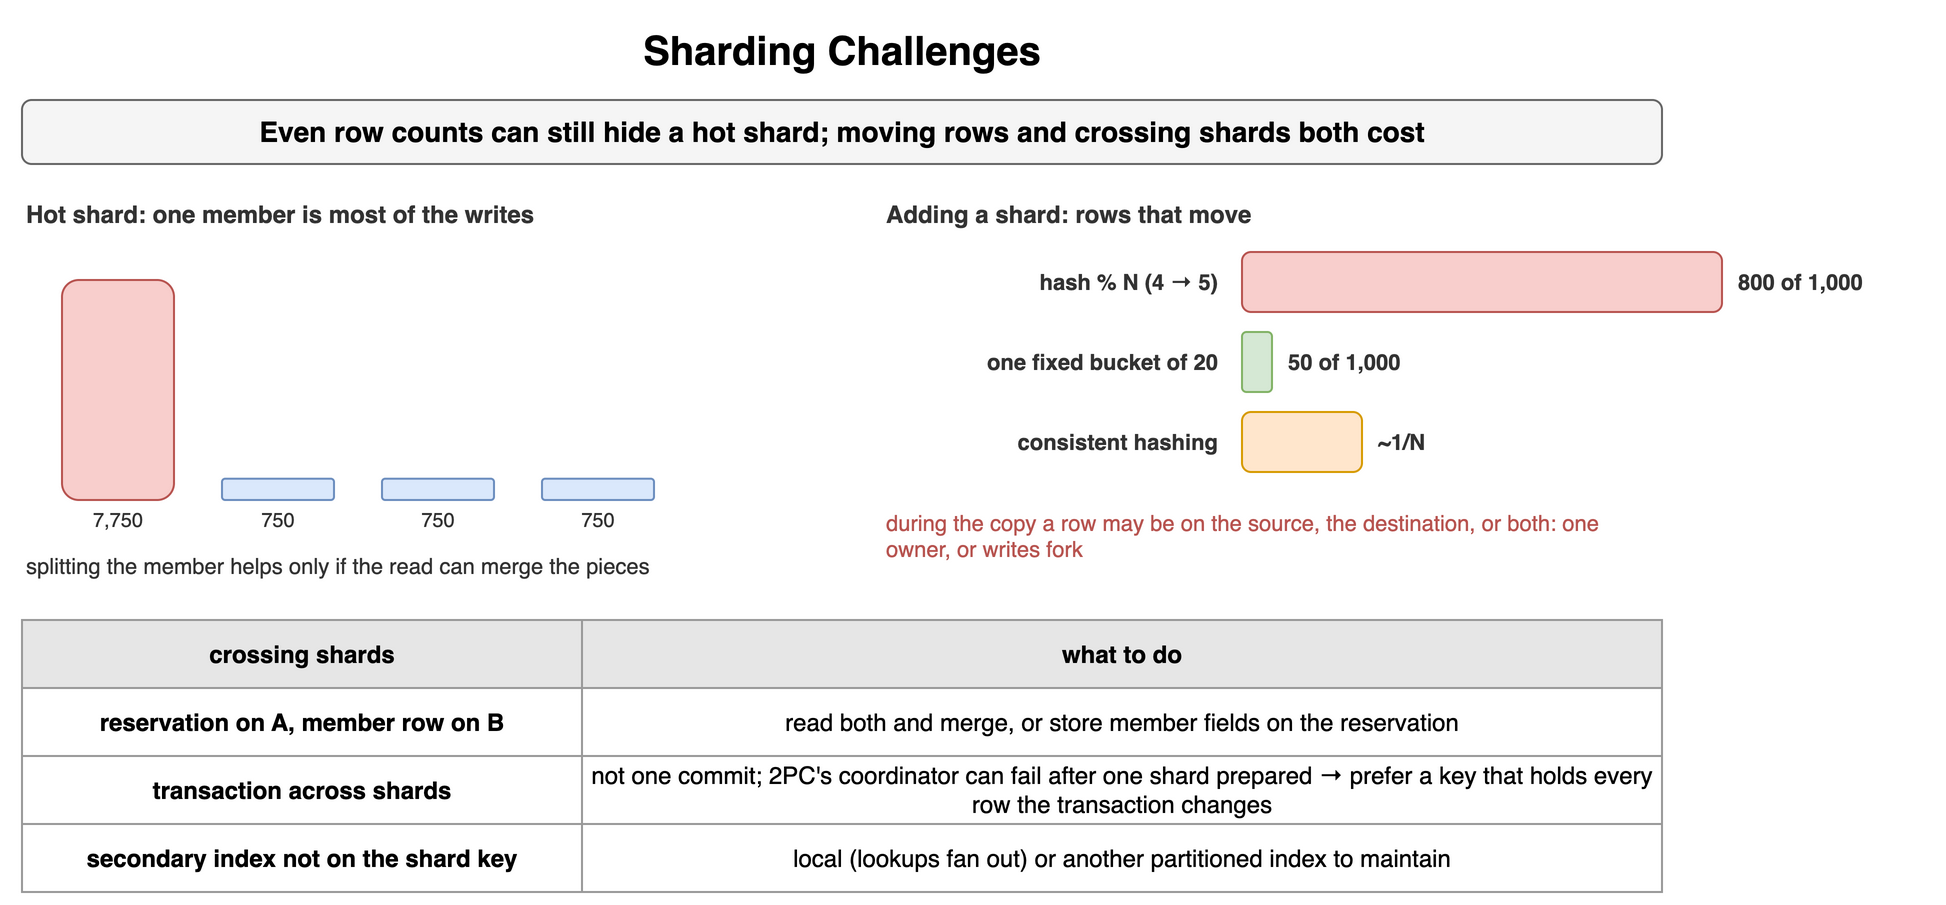

The diagram above was exported from draw.io. Its source (the exported page's mxGraphModel, read from the mxfile embedded in the PNG):
<mxGraphModel dx="900" dy="466" grid="1" gridSize="10" guides="1" tooltips="1" connect="1" arrows="1" fold="1" page="1" pageScale="1" pageWidth="900" pageHeight="466" math="0" shadow="0">
  <root>
    <mxCell id="0" />
    <mxCell id="1" parent="0" />
    <mxCell id="r111" value="Sharding Challenges" style="text;html=1;align=center;verticalAlign=middle;whiteSpace=wrap;fontSize=20;fontStyle=1;" vertex="1" parent="1">
      <mxGeometry x="40" y="10" width="820" height="30" as="geometry" />
    </mxCell>
    <mxCell id="r112" value="Even row counts can still hide a hot shard; moving rows and crossing shards both cost" style="rounded=1;whiteSpace=wrap;html=1;fillColor=#f5f5f5;strokeColor=#666666;fontStyle=1;fontSize=14;" vertex="1" parent="1">
      <mxGeometry x="40" y="50" width="820" height="32" as="geometry" />
    </mxCell>
    <mxCell id="r113" value="Hot shard: one member is most of the writes" style="text;html=1;whiteSpace=wrap;fontSize=11;align=left;verticalAlign=middle;fontSize=12;fontColor=#333333;fontStyle=1;" vertex="1" parent="1">
      <mxGeometry x="40" y="98" width="400" height="18" as="geometry" />
    </mxCell>
    <mxCell id="r114" value="" style="rounded=1;whiteSpace=wrap;html=1;fillColor=#f8cecc;strokeColor=#b85450;fontSize=12;align=center;fontStyle=1;" vertex="1" parent="1">
      <mxGeometry x="60" y="140.0" width="56" height="110.0" as="geometry" />
    </mxCell>
    <mxCell id="r115" value="7,750" style="text;html=1;whiteSpace=wrap;fontSize=11;align=center;verticalAlign=middle;fontSize=10;fontColor=#333333;" vertex="1" parent="1">
      <mxGeometry x="50" y="252" width="76" height="16" as="geometry" />
    </mxCell>
    <mxCell id="r116" value="" style="rounded=1;whiteSpace=wrap;html=1;fillColor=#dae8fc;strokeColor=#6c8ebf;fontSize=12;align=center;fontStyle=1;" vertex="1" parent="1">
      <mxGeometry x="140" y="239.3548387096774" width="56" height="10.64516129032258" as="geometry" />
    </mxCell>
    <mxCell id="r117" value="750" style="text;html=1;whiteSpace=wrap;fontSize=11;align=center;verticalAlign=middle;fontSize=10;fontColor=#333333;" vertex="1" parent="1">
      <mxGeometry x="130" y="252" width="76" height="16" as="geometry" />
    </mxCell>
    <mxCell id="r118" value="" style="rounded=1;whiteSpace=wrap;html=1;fillColor=#dae8fc;strokeColor=#6c8ebf;fontSize=12;align=center;fontStyle=1;" vertex="1" parent="1">
      <mxGeometry x="220" y="239.3548387096774" width="56" height="10.64516129032258" as="geometry" />
    </mxCell>
    <mxCell id="r119" value="750" style="text;html=1;whiteSpace=wrap;fontSize=11;align=center;verticalAlign=middle;fontSize=10;fontColor=#333333;" vertex="1" parent="1">
      <mxGeometry x="210" y="252" width="76" height="16" as="geometry" />
    </mxCell>
    <mxCell id="r1110" value="" style="rounded=1;whiteSpace=wrap;html=1;fillColor=#dae8fc;strokeColor=#6c8ebf;fontSize=12;align=center;fontStyle=1;" vertex="1" parent="1">
      <mxGeometry x="300" y="239.3548387096774" width="56" height="10.64516129032258" as="geometry" />
    </mxCell>
    <mxCell id="r1111" value="750" style="text;html=1;whiteSpace=wrap;fontSize=11;align=center;verticalAlign=middle;fontSize=10;fontColor=#333333;" vertex="1" parent="1">
      <mxGeometry x="290" y="252" width="76" height="16" as="geometry" />
    </mxCell>
    <mxCell id="r1112" value="splitting the member helps only if the read can merge the pieces" style="text;html=1;whiteSpace=wrap;fontSize=11;align=left;verticalAlign=middle;fontSize=11;fontColor=#333333;" vertex="1" parent="1">
      <mxGeometry x="40" y="274" width="400" height="18" as="geometry" />
    </mxCell>
    <mxCell id="r1113" value="Adding a shard: rows that move" style="text;html=1;whiteSpace=wrap;fontSize=11;align=left;verticalAlign=middle;fontSize=12;fontColor=#333333;fontStyle=1;" vertex="1" parent="1">
      <mxGeometry x="470" y="98" width="400" height="18" as="geometry" />
    </mxCell>
    <mxCell id="r1114" value="hash % N (4 → 5)" style="text;html=1;whiteSpace=wrap;fontSize=11;align=right;verticalAlign=middle;fontSize=11;fontColor=#333333;fontStyle=1;" vertex="1" parent="1">
      <mxGeometry x="470" y="126" width="170" height="30" as="geometry" />
    </mxCell>
    <mxCell id="r1115" value="" style="rounded=1;whiteSpace=wrap;html=1;fillColor=#f8cecc;strokeColor=#b85450;fontSize=12;align=center;fontStyle=1;" vertex="1" parent="1">
      <mxGeometry x="650" y="126" width="240.0" height="30" as="geometry" />
    </mxCell>
    <mxCell id="r1116" value="800 of 1,000" style="text;html=1;whiteSpace=wrap;fontSize=11;align=left;verticalAlign=middle;fontSize=11;fontColor=#333333;fontStyle=1;" vertex="1" parent="1">
      <mxGeometry x="896.0" y="126" width="100" height="30" as="geometry" />
    </mxCell>
    <mxCell id="r1117" value="one fixed bucket of 20" style="text;html=1;whiteSpace=wrap;fontSize=11;align=right;verticalAlign=middle;fontSize=11;fontColor=#333333;fontStyle=1;" vertex="1" parent="1">
      <mxGeometry x="470" y="166" width="170" height="30" as="geometry" />
    </mxCell>
    <mxCell id="r1118" value="" style="rounded=1;whiteSpace=wrap;html=1;fillColor=#d5e8d4;strokeColor=#82b366;fontSize=12;align=center;fontStyle=1;" vertex="1" parent="1">
      <mxGeometry x="650" y="166" width="15.0" height="30" as="geometry" />
    </mxCell>
    <mxCell id="r1119" value="50 of 1,000" style="text;html=1;whiteSpace=wrap;fontSize=11;align=left;verticalAlign=middle;fontSize=11;fontColor=#333333;fontStyle=1;" vertex="1" parent="1">
      <mxGeometry x="671.0" y="166" width="100" height="30" as="geometry" />
    </mxCell>
    <mxCell id="r1120" value="consistent hashing" style="text;html=1;whiteSpace=wrap;fontSize=11;align=right;verticalAlign=middle;fontSize=11;fontColor=#333333;fontStyle=1;" vertex="1" parent="1">
      <mxGeometry x="470" y="206" width="170" height="30" as="geometry" />
    </mxCell>
    <mxCell id="r1121" value="" style="rounded=1;whiteSpace=wrap;html=1;fillColor=#ffe6cc;strokeColor=#d79b00;fontSize=12;align=center;fontStyle=1;" vertex="1" parent="1">
      <mxGeometry x="650" y="206" width="60.0" height="30" as="geometry" />
    </mxCell>
    <mxCell id="r1122" value="~1/N" style="text;html=1;whiteSpace=wrap;fontSize=11;align=left;verticalAlign=middle;fontSize=11;fontColor=#333333;fontStyle=1;" vertex="1" parent="1">
      <mxGeometry x="716.0" y="206" width="100" height="30" as="geometry" />
    </mxCell>
    <mxCell id="r1123" value="during the copy a row may be on the source, the destination, or both: one owner, or writes fork" style="text;html=1;whiteSpace=wrap;fontSize=11;align=left;verticalAlign=middle;fontSize=11;fontColor=#b85450;" vertex="1" parent="1">
      <mxGeometry x="470" y="250" width="390" height="36" as="geometry" />
    </mxCell>
    <mxCell id="r1124" value="crossing shards" style="whiteSpace=wrap;html=1;fillColor=#e6e6e6;strokeColor=#999999;fontStyle=1;fontSize=12;" vertex="1" parent="1">
      <mxGeometry x="40" y="310" width="280" height="34" as="geometry" />
    </mxCell>
    <mxCell id="r1125" value="what to do" style="whiteSpace=wrap;html=1;fillColor=#e6e6e6;strokeColor=#999999;fontStyle=1;fontSize=12;" vertex="1" parent="1">
      <mxGeometry x="320" y="310" width="540" height="34" as="geometry" />
    </mxCell>
    <mxCell id="r1126" value="reservation on A, member row on B" style="whiteSpace=wrap;html=1;strokeColor=#999999;fontSize=12;fillColor=#ffffff;fontStyle=1;" vertex="1" parent="1">
      <mxGeometry x="40" y="344" width="280" height="34" as="geometry" />
    </mxCell>
    <mxCell id="r1127" value="read both and merge, or store member fields on the reservation" style="whiteSpace=wrap;html=1;strokeColor=#999999;fontSize=12;fillColor=#ffffff;" vertex="1" parent="1">
      <mxGeometry x="320" y="344" width="540" height="34" as="geometry" />
    </mxCell>
    <mxCell id="r1128" value="transaction across shards" style="whiteSpace=wrap;html=1;strokeColor=#999999;fontSize=12;fillColor=#ffffff;fontStyle=1;" vertex="1" parent="1">
      <mxGeometry x="40" y="378" width="280" height="34" as="geometry" />
    </mxCell>
    <mxCell id="r1129" value="not one commit; 2PC's coordinator can fail after one shard prepared → prefer a key that holds every row the transaction changes" style="whiteSpace=wrap;html=1;strokeColor=#999999;fontSize=12;fillColor=#ffffff;" vertex="1" parent="1">
      <mxGeometry x="320" y="378" width="540" height="34" as="geometry" />
    </mxCell>
    <mxCell id="r1130" value="secondary index not on the shard key" style="whiteSpace=wrap;html=1;strokeColor=#999999;fontSize=12;fillColor=#ffffff;fontStyle=1;" vertex="1" parent="1">
      <mxGeometry x="40" y="412" width="280" height="34" as="geometry" />
    </mxCell>
    <mxCell id="r1131" value="local (lookups fan out) or another partitioned index to maintain" style="whiteSpace=wrap;html=1;strokeColor=#999999;fontSize=12;fillColor=#ffffff;" vertex="1" parent="1">
      <mxGeometry x="320" y="412" width="540" height="34" as="geometry" />
    </mxCell>
  </root>
</mxGraphModel>